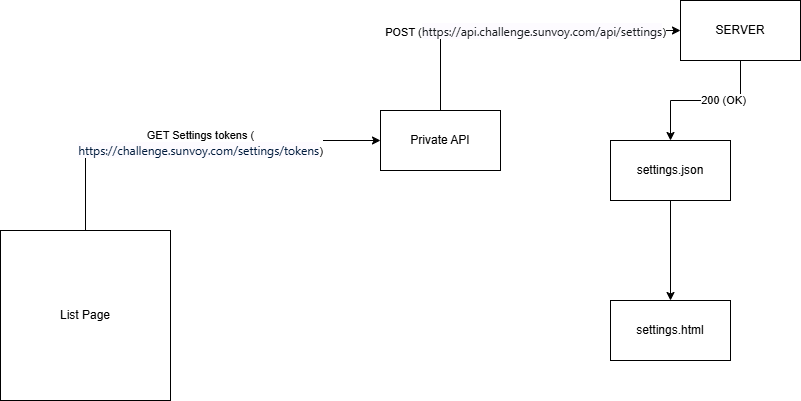

The diagram above was exported from draw.io. Its source (the exported page's mxGraphModel, read from the mxfile embedded in the PNG):
<mxGraphModel dx="1892" dy="527" grid="1" gridSize="10" guides="1" tooltips="1" connect="1" arrows="1" fold="1" page="1" pageScale="1" pageWidth="850" pageHeight="1100" math="0" shadow="0">
  <root>
    <mxCell id="0" />
    <mxCell id="1" parent="0" />
    <mxCell id="UWyaB0VBdQIEjOSFalgW-3" style="edgeStyle=orthogonalEdgeStyle;rounded=0;orthogonalLoop=1;jettySize=auto;html=1;exitX=0.5;exitY=0;exitDx=0;exitDy=0;entryX=0;entryY=0.5;entryDx=0;entryDy=0;" edge="1" parent="1" source="4dtAl1fcng_dST5Ttj_R-1" target="UWyaB0VBdQIEjOSFalgW-2">
      <mxGeometry relative="1" as="geometry" />
    </mxCell>
    <mxCell id="UWyaB0VBdQIEjOSFalgW-4" value="GET Settings tokens (&lt;div&gt;&lt;span style=&quot;color: rgb(0, 27, 60); font-family: system-ui, sans-serif; font-size: 12px; text-align: left; background-color: rgb(253, 251, 255);&quot;&gt;https://challenge.sunvoy.com/settings/tokens&lt;/span&gt;&lt;span style=&quot;background-color: light-dark(#ffffff, var(--ge-dark-color, #121212)); color: light-dark(rgb(0, 0, 0), rgb(255, 255, 255));&quot;&gt;)&lt;/span&gt;&lt;/div&gt;" style="edgeLabel;html=1;align=center;verticalAlign=middle;resizable=0;points=[];" vertex="1" connectable="0" parent="UWyaB0VBdQIEjOSFalgW-3">
      <mxGeometry x="0.062" y="-2" relative="1" as="geometry">
        <mxPoint as="offset" />
      </mxGeometry>
    </mxCell>
    <mxCell id="4dtAl1fcng_dST5Ttj_R-1" value="List Page" style="rounded=0;whiteSpace=wrap;html=1;" parent="1" vertex="1">
      <mxGeometry x="-60" y="240" width="170" height="170" as="geometry" />
    </mxCell>
    <mxCell id="UWyaB0VBdQIEjOSFalgW-7" style="edgeStyle=orthogonalEdgeStyle;rounded=0;orthogonalLoop=1;jettySize=auto;html=1;exitX=0.5;exitY=0;exitDx=0;exitDy=0;entryX=0;entryY=0.5;entryDx=0;entryDy=0;" edge="1" parent="1" source="UWyaB0VBdQIEjOSFalgW-2" target="UWyaB0VBdQIEjOSFalgW-6">
      <mxGeometry relative="1" as="geometry" />
    </mxCell>
    <mxCell id="UWyaB0VBdQIEjOSFalgW-9" value="POST (&lt;span style=&quot;color: rgb(25, 28, 32); font-family: system-ui, sans-serif; font-size: 12px; text-align: start; text-wrap-mode: wrap; background-color: rgb(253, 251, 255);&quot;&gt;https://api.challenge.sunvoy.com/api/settings&lt;/span&gt;&lt;span style=&quot;background-color: light-dark(#ffffff, var(--ge-dark-color, #121212)); color: light-dark(rgb(0, 0, 0), rgb(255, 255, 255));&quot;&gt;)&lt;/span&gt;" style="edgeLabel;html=1;align=center;verticalAlign=middle;resizable=0;points=[];" vertex="1" connectable="0" parent="UWyaB0VBdQIEjOSFalgW-7">
      <mxGeometry x="0.024" relative="1" as="geometry">
        <mxPoint as="offset" />
      </mxGeometry>
    </mxCell>
    <mxCell id="UWyaB0VBdQIEjOSFalgW-2" value="Private API" style="rounded=0;whiteSpace=wrap;html=1;" vertex="1" parent="1">
      <mxGeometry x="320" y="120" width="120" height="60" as="geometry" />
    </mxCell>
    <mxCell id="UWyaB0VBdQIEjOSFalgW-11" style="edgeStyle=orthogonalEdgeStyle;rounded=0;orthogonalLoop=1;jettySize=auto;html=1;exitX=0.5;exitY=1;exitDx=0;exitDy=0;" edge="1" parent="1" source="UWyaB0VBdQIEjOSFalgW-6" target="UWyaB0VBdQIEjOSFalgW-10">
      <mxGeometry relative="1" as="geometry" />
    </mxCell>
    <mxCell id="UWyaB0VBdQIEjOSFalgW-12" value="200 (OK)" style="edgeLabel;html=1;align=center;verticalAlign=middle;resizable=0;points=[];" vertex="1" connectable="0" parent="UWyaB0VBdQIEjOSFalgW-11">
      <mxGeometry x="-0.2286" y="-1" relative="1" as="geometry">
        <mxPoint as="offset" />
      </mxGeometry>
    </mxCell>
    <mxCell id="UWyaB0VBdQIEjOSFalgW-6" value="SERVER" style="rounded=0;whiteSpace=wrap;html=1;" vertex="1" parent="1">
      <mxGeometry x="620" y="10" width="120" height="60" as="geometry" />
    </mxCell>
    <mxCell id="UWyaB0VBdQIEjOSFalgW-14" style="edgeStyle=orthogonalEdgeStyle;rounded=0;orthogonalLoop=1;jettySize=auto;html=1;exitX=0.5;exitY=1;exitDx=0;exitDy=0;entryX=0.5;entryY=0;entryDx=0;entryDy=0;" edge="1" parent="1" source="UWyaB0VBdQIEjOSFalgW-10" target="UWyaB0VBdQIEjOSFalgW-13">
      <mxGeometry relative="1" as="geometry" />
    </mxCell>
    <mxCell id="UWyaB0VBdQIEjOSFalgW-10" value="settings.json" style="rounded=0;whiteSpace=wrap;html=1;" vertex="1" parent="1">
      <mxGeometry x="550" y="150" width="120" height="60" as="geometry" />
    </mxCell>
    <mxCell id="UWyaB0VBdQIEjOSFalgW-13" value="settings.html" style="rounded=0;whiteSpace=wrap;html=1;" vertex="1" parent="1">
      <mxGeometry x="550" y="310" width="120" height="60" as="geometry" />
    </mxCell>
  </root>
</mxGraphModel>